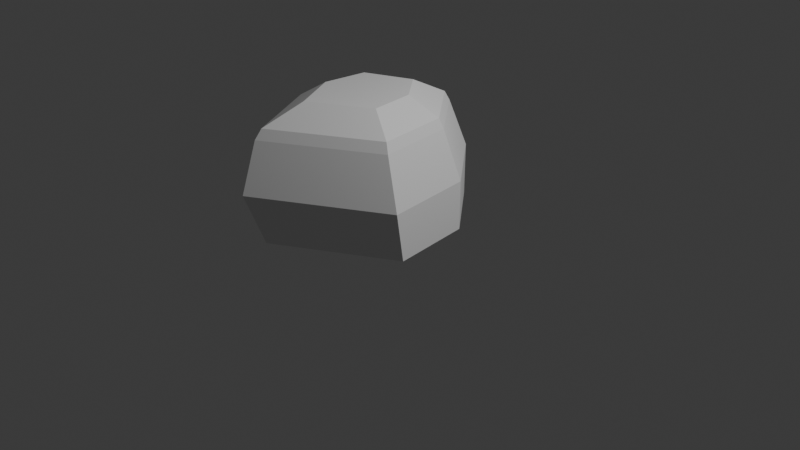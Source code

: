 # Source: pedra3.blend  (saved by Blender 4.0.36; exported with 4.5.12 LTS)
import bpy
from mathutils import Matrix  # noqa: F401  (used for matrix-valued properties, if any)

bpy.ops.wm.read_factory_settings(use_empty=True)
scene = bpy.context.scene
scene.name = 'Scene'

# ---- collections
col_collection = bpy.data.collections.new('Collection'); scene.collection.children.link(col_collection)

# ---- world
world_world = bpy.data.worlds.new('World'); scene.world = world_world
world_world.use_nodes = True; world_world.node_tree.nodes.clear()
_N = world_world.node_tree.nodes; _L = world_world.node_tree.links
n0 = _N.new('ShaderNodeOutputWorld'); n0.name = 'World Output'; n0.location = (300, 300)
n1 = _N.new('ShaderNodeBackground'); n1.name = 'Background'; n1.location = (10, 300)
n1.inputs[0].default_value = (0.05088, 0.05088, 0.05088, 1.0)
_L.new(n1.outputs[0], n0.inputs[0])
n0.is_active_output = True
world_world.color = (0.05088, 0.05088, 0.05088)
world_world.use_sun_shadow = False
world_world.sun_shadow_jitter_overblur = 0.0

# ---- cameras
cam_camera = bpy.data.cameras.new('Camera')
cam_camera.clip_end = 100.0
cam_camera.ortho_scale = 7.314

# ---- lights
light_light = bpy.data.lights.new('Light', 'POINT')
light_light.transmission_factor = 0.0
light_light.use_soft_falloff = False
light_light.energy = 1000.0
light_light.shadow_soft_size = 0.1
light_light.shadow_maximum_resolution = 0.006
light_light.use_absolute_resolution = True

# ---- meshes
me_circle_001 = bpy.data.meshes.new('Circle.001')
me_circle_001.from_pydata([(-0.2018, 1.172, 0.4253), (-1.289, 0.698, 0.4253), (-1.379, -0.2631, 0.4253), (-0.767, -1.354, 0.4253), (0.5643, -0.5586, 0.4253), (0.4359, 0.4282, 0.4253), (-0.1023, 1.059, -0.07561), (-1.083, 0.6315, -0.07561), (-1.164, -0.2352, -0.07561), (-0.612, -1.219, -0.07561), (0.5886, -0.5017, -0.07561), (0.4728, 0.3882, -0.07561), (-0.3018, 1.008, 0.9451), (-1.234, 0.6015, 0.9451), (-1.311, -0.2227, 0.9451), (-0.7865, -1.158, 0.9451), (0.3551, -0.476, 0.9451), (0.245, 0.3701, 0.9451), (-0.3982, 0.5703, 1.247), (-0.3144, 0.9471, 1.051), (-1.189, 0.5656, 1.051), (-0.9012, 0.351, 1.247), (-1.262, -0.2077, 1.051), (-0.9464, -0.1326, 1.247), (-0.7692, -1.085, 1.051), (-0.6567, -0.649, 1.247), (0.302, -0.4454, 1.051), (-0.03068, -0.275, 1.247), (0.1987, 0.3485, 1.051), (-0.09462, 0.2162, 1.247)], [], [(0, 5, 11, 6), (4, 3, 9, 10), (2, 1, 7, 8), (5, 4, 10, 11), (3, 2, 8, 9), (1, 0, 6, 7), (5, 0, 12, 17), (3, 4, 16, 15), (1, 2, 14, 13), (4, 5, 17, 16), (2, 3, 15, 14), (0, 1, 13, 12), (12, 13, 20, 19), (16, 17, 28, 26), (14, 15, 24, 22), (15, 16, 26, 24), (13, 14, 22, 20), (17, 12, 19, 28), (21, 18, 19, 20), (23, 21, 20, 22), (25, 23, 22, 24), (27, 25, 24, 26), (29, 27, 26, 28), (18, 29, 28, 19), (21, 23, 25, 27, 29, 18)])
_uv = me_circle_001.uv_layers.new(name='UVMap')
_uv.uv.foreach_set('vector', [0.0, 0.0, 0.0, 0.0, 0.0, 0.0, 0.0, 0.0, 0.0, 0.0, 0.0, 0.0, 0.0, 0.0, 0.0, 0.0, 0.0, 0.0, 0.0, 0.0, 0.0, 0.0, 0.0, 0.0, 0.0, 0.0, 0.0, 0.0, 0.0, 0.0, 0.0, 0.0, 0.0, 0.0, 0.0, 0.0, 0.0, 0.0, 0.0, 0.0, 0.0, 0.0, 0.0, 0.0, 0.0, 0.0, 0.0, 0.0, 0.0, 0.0, 0.0, 0.0, 0.0, 0.0, 0.0, 0.0, 0.0, 0.0, 0.0, 0.0, 0.0, 0.0, 0.0, 0.0, 0.0, 0.0, 0.0, 0.0, 0.0, 0.0, 0.0, 0.0, 0.0, 0.0, 0.0, 0.0, 0.0, 0.0, 0.0, 0.0, 0.0, 0.0, 0.0, 0.0, 0.0, 0.0, 0.0, 0.0, 0.0, 0.0, 0.0, 0.0, 0.0, 0.0, 0.0, 0.0, 0.0, 0.0, 0.0, 0.0, 0.0, 0.0, 0.0, 0.0, 0.0, 0.0, 0.0, 0.0, 0.0, 0.0, 0.0, 0.0, 0.0, 0.0, 0.0, 0.0, 0.0, 0.0, 0.0, 0.0, 0.0, 0.0, 0.0, 0.0, 0.0, 0.0, 0.0, 0.0, 0.0, 0.0, 0.0, 0.0, 0.0, 0.0, 0.0, 0.0, 0.0, 0.0, 0.0, 0.0, 0.0, 0.0, 0.0, 0.0, 0.0, 0.0, 0.0, 0.0, 0.0, 0.0, 0.0, 0.0, 0.0, 0.0, 0.0, 0.0, 0.0, 0.0, 0.0, 0.0, 0.0, 0.0, 0.0, 0.0, 0.0, 0.0, 0.0, 0.0, 0.0, 0.0, 0.0, 0.0, 0.0, 0.0, 0.0, 0.0, 0.0, 0.0, 0.0, 0.0, 0.0, 0.0, 0.0, 0.0, 0.0, 0.0, 0.0, 0.0, 0.0, 0.0, 0.0, 0.0, 0.0, 0.0, 0.0, 0.0, 0.0, 0.0, 0.0, 0.0, 0.0, 0.0, 0.0, 0.0])
me_circle_001.update()

# ---- objects
ob_light = bpy.data.objects.new('Light', light_light)
ob_camera = bpy.data.objects.new('Camera', cam_camera)
ob_circle = bpy.data.objects.new('Circle', me_circle_001)

# ---- transforms, parenting, visibility, modifiers, constraints
ob_light.location = (4.076, 1.005, 5.904)
ob_light.rotation_euler = (0.6503, 0.05522, 1.866)
ob_light.lock_rotations_4d = False
ob_light.empty_display_type = 'ARROWS'
ob_light.color = (0.0, 0.0, 0.0, 0.0)
ob_light.lineart.crease_threshold = 0.0
ob_camera.location = (7.359, -6.926, 4.958)
ob_camera.rotation_euler = (1.109, 0.0, 0.8149)
ob_camera.lock_rotations_4d = False
ob_camera.empty_display_type = 'ARROWS'
ob_camera.color = (0.0, 0.0, 0.0, 0.0)
ob_camera.display_type = 'WIRE'
ob_camera.lineart.crease_threshold = 0.0
ob_circle.location = (0.0, 0.0, 0.0)

# ---- collection membership
col_collection.objects.link(ob_light)
col_collection.objects.link(ob_camera)
col_collection.objects.link(ob_circle)

# ---- scene / render settings (as saved in the file)
scene.camera = ob_camera
scene.frame_start = 1; scene.frame_end = 250; scene.frame_set(1)
scene.render.engine = 'BLENDER_EEVEE_NEXT'
scene.cycles.sampling_pattern = 'TABULATED_SOBOL'
bpy.context.view_layer.update()
